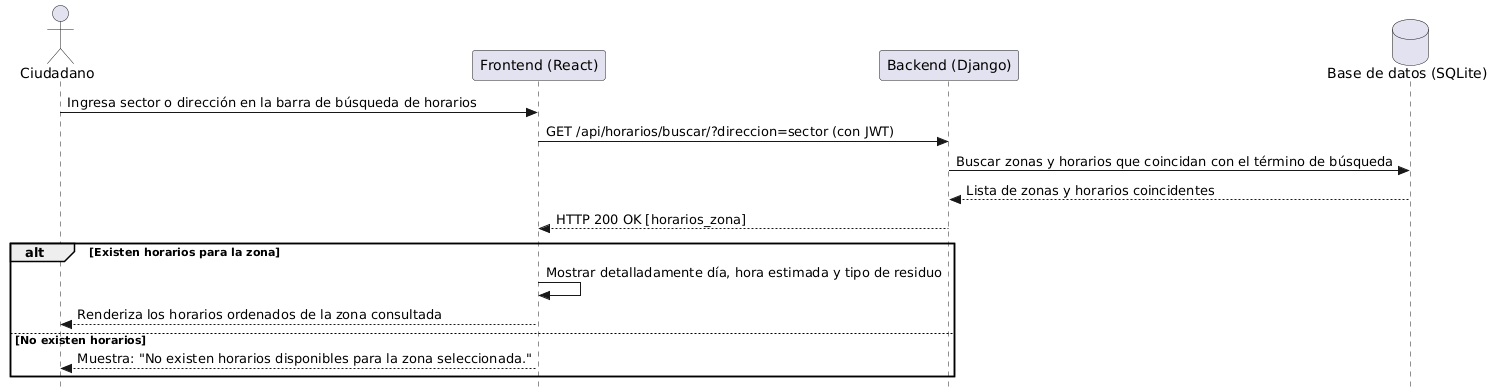

The diagram above was rendered by PlantUML. Its source (embedded in the PNG):
@startuml
skinparam style strictuml
actor Ciudadano as C
participant "Frontend (React)" as FE
participant "Backend (Django)" as BE
database "Base de datos (SQLite)" as DB

C -> FE: Ingresa sector o dirección en la barra de búsqueda de horarios
FE -> BE: GET /api/horarios/buscar/?direccion=sector (con JWT)
BE -> DB: Buscar zonas y horarios que coincidan con el término de búsqueda
DB --> BE: Lista de zonas y horarios coincidentes
BE --> FE: HTTP 200 OK [horarios_zona]
alt Existen horarios para la zona
    FE -> FE: Mostrar detalladamente día, hora estimada y tipo de residuo
    FE --> C: Renderiza los horarios ordenados de la zona consultada
else No existen horarios
    FE --> C: Muestra: "No existen horarios disponibles para la zona seleccionada."
end
@enduml